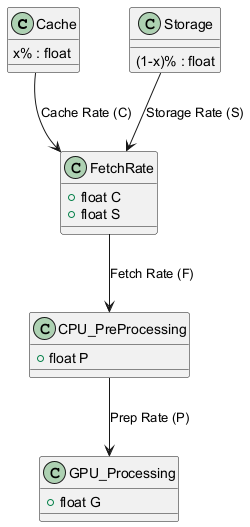

The diagram above was rendered by PlantUML. Its source (embedded in the PNG):
@startuml
class Cache {
  x% : float
}

class Storage {
  (1-x)% : float
}

class FetchRate {
  +float C
  +float S
}

class CPU_PreProcessing {
  +float P
}

class GPU_Processing {
  +float G
}

Cache --> FetchRate : Cache Rate (C)
Storage --> FetchRate : Storage Rate (S)
FetchRate --> CPU_PreProcessing : Fetch Rate (F)
CPU_PreProcessing --> GPU_Processing : Prep Rate (P)
@enduml